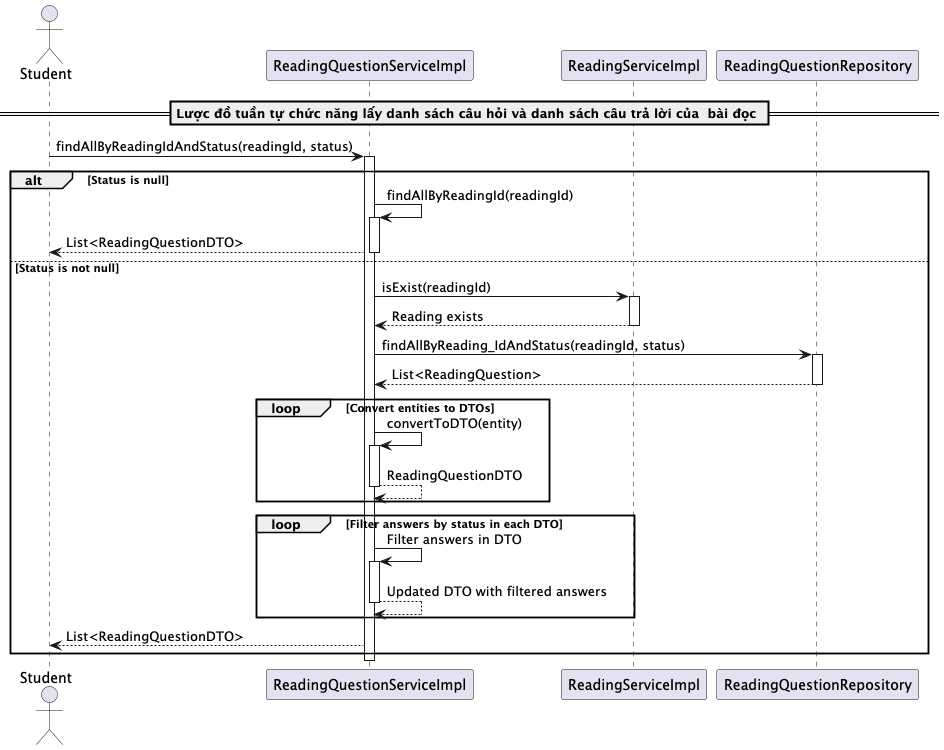

The diagram above was rendered by PlantUML. Its source (embedded in the PNG):
@startuml findAllByReadingIdAndStatus

actor Student
participant "ReadingQuestionServiceImpl" as ReadingQuestionService
participant "ReadingServiceImpl" as ReadingService
participant "ReadingQuestionRepository" as Repository

== Lược đồ tuần tự chức năng lấy danh sách câu hỏi và danh sách câu trả lời của  bài đọc ==
Student -> ReadingQuestionService: findAllByReadingIdAndStatus(readingId, status)
activate ReadingQuestionService

alt Status is null
    ReadingQuestionService -> ReadingQuestionService: findAllByReadingId(readingId)
    activate ReadingQuestionService
    ReadingQuestionService --> Student: List<ReadingQuestionDTO>
    deactivate ReadingQuestionService
else Status is not null
    ReadingQuestionService -> ReadingService: isExist(readingId)
    activate ReadingService
    ReadingService --> ReadingQuestionService: Reading exists
    deactivate ReadingService

    ReadingQuestionService -> Repository: findAllByReading_IdAndStatus(readingId, status)
    activate Repository
    Repository --> ReadingQuestionService: List<ReadingQuestion>
    deactivate Repository

    loop Convert entities to DTOs
        ReadingQuestionService -> ReadingQuestionService: convertToDTO(entity)
        activate ReadingQuestionService
        ReadingQuestionService --> ReadingQuestionService: ReadingQuestionDTO
        deactivate ReadingQuestionService
    end

    loop Filter answers by status in each DTO
        ReadingQuestionService -> ReadingQuestionService: Filter answers in DTO
        activate ReadingQuestionService
        ReadingQuestionService --> ReadingQuestionService: Updated DTO with filtered answers
        deactivate ReadingQuestionService
    end

    ReadingQuestionService --> Student: List<ReadingQuestionDTO>
end

deactivate ReadingQuestionService

@enduml